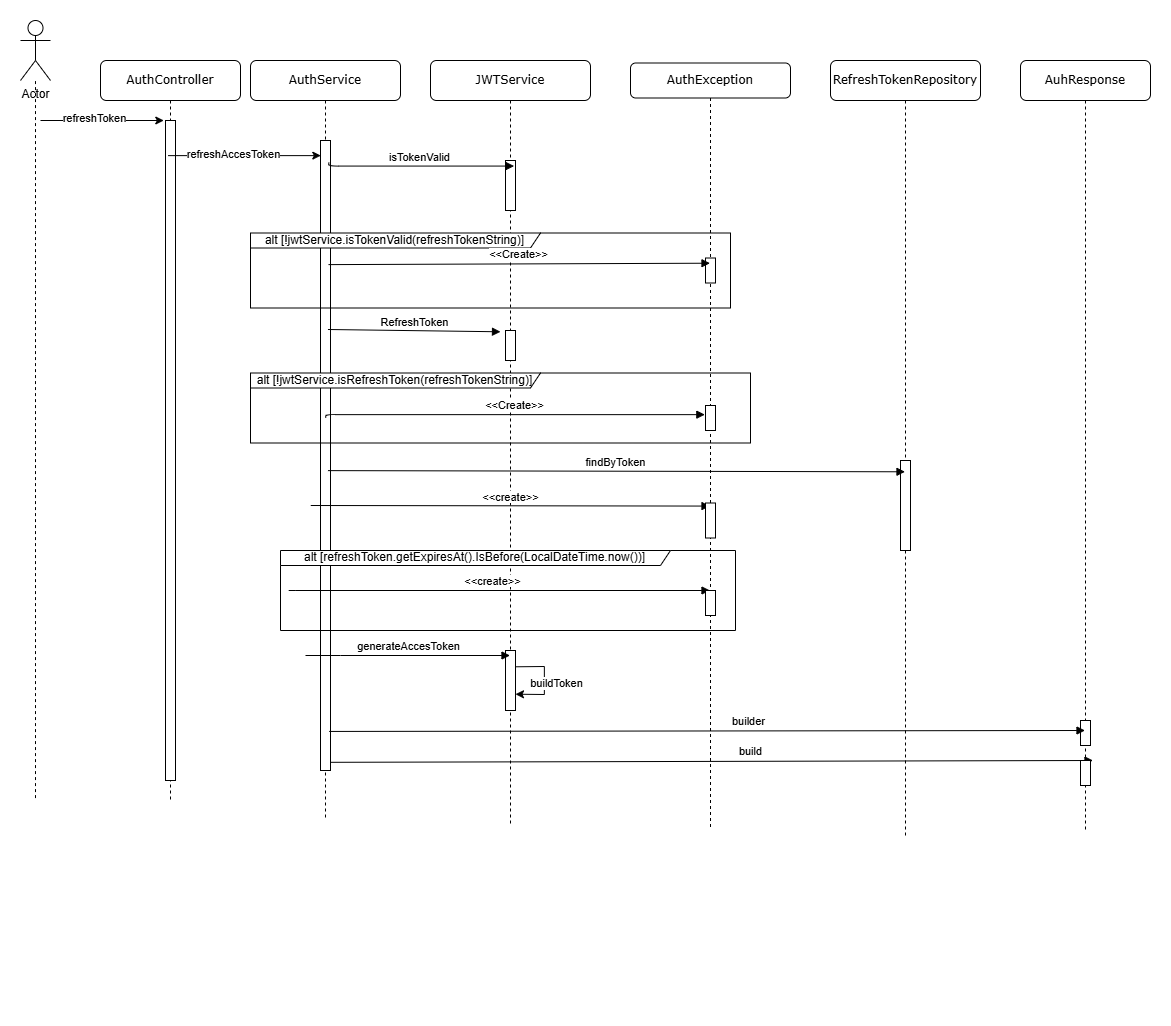

The diagram above was exported from draw.io. Its source (the exported page's mxGraphModel, read from the mxfile embedded in the PNG):
<mxGraphModel dx="2457" dy="723" grid="1" gridSize="10" guides="1" tooltips="1" connect="1" arrows="1" fold="1" page="1" pageScale="1" pageWidth="1100" pageHeight="850" background="none" math="0" shadow="0">
  <root>
    <mxCell id="mGGFK4610RzAPM_yK883-0" />
    <mxCell id="mGGFK4610RzAPM_yK883-1" parent="mGGFK4610RzAPM_yK883-0" />
    <mxCell id="mGGFK4610RzAPM_yK883-2" value="JWTService" style="shape=umlLifeline;perimeter=lifelinePerimeter;whiteSpace=wrap;html=1;container=1;collapsible=0;recursiveResize=0;outlineConnect=0;rounded=1;shadow=0;comic=0;labelBackgroundColor=none;strokeWidth=1;fontFamily=Verdana;fontSize=12;align=center;" vertex="1" parent="mGGFK4610RzAPM_yK883-1">
      <mxGeometry x="-50" y="80" width="160" height="765" as="geometry" />
    </mxCell>
    <mxCell id="mGGFK4610RzAPM_yK883-3" value="" style="html=1;points=[];perimeter=orthogonalPerimeter;rounded=0;shadow=0;comic=0;labelBackgroundColor=none;strokeWidth=1;fontFamily=Verdana;fontSize=12;align=center;" vertex="1" parent="mGGFK4610RzAPM_yK883-2">
      <mxGeometry x="75" y="100" width="10" height="50" as="geometry" />
    </mxCell>
    <mxCell id="mGGFK4610RzAPM_yK883-17" value="" style="html=1;points=[];perimeter=orthogonalPerimeter;rounded=0;shadow=0;comic=0;labelBackgroundColor=none;strokeWidth=1;fontFamily=Verdana;fontSize=12;align=center;" vertex="1" parent="mGGFK4610RzAPM_yK883-2">
      <mxGeometry x="75" y="270" width="10" height="30" as="geometry" />
    </mxCell>
    <mxCell id="iasS7BwJbTSJ6pzhv1NV-14" value="" style="html=1;points=[];perimeter=orthogonalPerimeter;rounded=0;shadow=0;comic=0;labelBackgroundColor=none;strokeWidth=1;fontFamily=Verdana;fontSize=12;align=center;" vertex="1" parent="mGGFK4610RzAPM_yK883-2">
      <mxGeometry x="75" y="590" width="10" height="60" as="geometry" />
    </mxCell>
    <mxCell id="3wqidn_jZqIGOqSvrics-0" value="" style="endArrow=classic;html=1;rounded=0;exitX=1.114;exitY=0.25;exitDx=0;exitDy=0;exitPerimeter=0;entryX=1.114;entryY=0.707;entryDx=0;entryDy=0;entryPerimeter=0;" edge="1" parent="mGGFK4610RzAPM_yK883-2">
      <mxGeometry width="50" height="50" relative="1" as="geometry">
        <mxPoint x="85" y="606.29" as="sourcePoint" />
        <mxPoint x="85" y="633.71" as="targetPoint" />
        <Array as="points">
          <mxPoint x="113.86000000000013" y="606" />
          <mxPoint x="113.86000000000013" y="634" />
        </Array>
      </mxGeometry>
    </mxCell>
    <mxCell id="3wqidn_jZqIGOqSvrics-1" value="buildToken" style="edgeLabel;html=1;align=center;verticalAlign=middle;resizable=0;points=[];" vertex="1" connectable="0" parent="3wqidn_jZqIGOqSvrics-0">
      <mxGeometry x="-0.1659" y="3" relative="1" as="geometry">
        <mxPoint x="8" y="7" as="offset" />
      </mxGeometry>
    </mxCell>
    <mxCell id="3wqidn_jZqIGOqSvrics-3" value="&lt;font face=&quot;Helvetica&quot;&gt;&lt;span style=&quot;font-size: 11px; background-color: rgb(255, 255, 255);&quot;&gt;build&lt;/span&gt;&lt;/font&gt;" style="html=1;verticalAlign=bottom;endArrow=block;labelBackgroundColor=none;fontFamily=Verdana;fontSize=12;edgeStyle=elbowEdgeStyle;elbow=vertical;exitX=0.928;exitY=0.987;exitDx=0;exitDy=0;exitPerimeter=0;" edge="1" parent="mGGFK4610RzAPM_yK883-2" source="mGGFK4610RzAPM_yK883-6">
      <mxGeometry x="0.1084" relative="1" as="geometry">
        <mxPoint x="-120" y="700.0000000000001" as="sourcePoint" />
        <mxPoint as="offset" />
        <mxPoint x="662.5" y="700" as="targetPoint" />
        <Array as="points">
          <mxPoint x="-130" y="700.0000000000001" />
        </Array>
      </mxGeometry>
    </mxCell>
    <mxCell id="mGGFK4610RzAPM_yK883-5" value="AuthService" style="shape=umlLifeline;perimeter=lifelinePerimeter;whiteSpace=wrap;html=1;container=1;collapsible=0;recursiveResize=0;outlineConnect=0;rounded=1;shadow=0;comic=0;labelBackgroundColor=none;strokeWidth=1;fontFamily=Verdana;fontSize=12;align=center;" vertex="1" parent="mGGFK4610RzAPM_yK883-1">
      <mxGeometry x="-230" y="80" width="150" height="757.5" as="geometry" />
    </mxCell>
    <mxCell id="mGGFK4610RzAPM_yK883-6" value="" style="html=1;points=[];perimeter=orthogonalPerimeter;rounded=0;shadow=0;comic=0;labelBackgroundColor=none;strokeWidth=1;fontFamily=Verdana;fontSize=12;align=center;" vertex="1" parent="mGGFK4610RzAPM_yK883-5">
      <mxGeometry x="70" y="80" width="10" height="630" as="geometry" />
    </mxCell>
    <mxCell id="mGGFK4610RzAPM_yK883-35" value="&lt;font face=&quot;Helvetica&quot;&gt;&lt;span style=&quot;font-size: 11px; background-color: rgb(255, 255, 255);&quot;&gt;&amp;lt;&amp;lt;create&amp;gt;&amp;gt;&lt;/span&gt;&lt;/font&gt;" style="html=1;verticalAlign=bottom;endArrow=block;labelBackgroundColor=none;fontFamily=Verdana;fontSize=12;edgeStyle=elbowEdgeStyle;elbow=vertical;" edge="1" parent="mGGFK4610RzAPM_yK883-5" target="mGGFK4610RzAPM_yK883-30">
      <mxGeometry x="0.0011" relative="1" as="geometry">
        <mxPoint x="60.25" y="445" as="sourcePoint" />
        <mxPoint as="offset" />
        <mxPoint x="419.75000000000045" y="444.9999999999999" as="targetPoint" />
        <Array as="points" />
      </mxGeometry>
    </mxCell>
    <mxCell id="iasS7BwJbTSJ6pzhv1NV-12" value="&lt;font face=&quot;Helvetica&quot;&gt;&lt;span style=&quot;font-size: 11px; background-color: rgb(255, 255, 255);&quot;&gt;generateAccesToken&lt;/span&gt;&lt;/font&gt;" style="html=1;verticalAlign=bottom;endArrow=block;labelBackgroundColor=none;fontFamily=Verdana;fontSize=12;edgeStyle=elbowEdgeStyle;elbow=vertical;" edge="1" parent="mGGFK4610RzAPM_yK883-5" target="mGGFK4610RzAPM_yK883-2">
      <mxGeometry x="0.0011" relative="1" as="geometry">
        <mxPoint x="55" y="595.0000000000001" as="sourcePoint" />
        <mxPoint as="offset" />
        <mxPoint x="414.50000000000045" y="595" as="targetPoint" />
        <Array as="points">
          <mxPoint x="80" y="595" />
        </Array>
      </mxGeometry>
    </mxCell>
    <mxCell id="iasS7BwJbTSJ6pzhv1NV-9" value="alt [refreshToken.getExpiresAt().IsBefore(LocalDateTime.now())]" style="shape=umlFrame;whiteSpace=wrap;html=1;pointerEvents=0;recursiveResize=0;container=1;collapsible=0;width=390;height=15;" vertex="1" parent="mGGFK4610RzAPM_yK883-5">
      <mxGeometry x="30" y="490" width="455" height="80" as="geometry" />
    </mxCell>
    <mxCell id="iasS7BwJbTSJ6pzhv1NV-11" value="&lt;font face=&quot;Helvetica&quot;&gt;&lt;span style=&quot;font-size: 11px; background-color: rgb(255, 255, 255);&quot;&gt;&amp;lt;&amp;lt;create&amp;gt;&amp;gt;&lt;/span&gt;&lt;/font&gt;" style="html=1;verticalAlign=bottom;endArrow=block;labelBackgroundColor=none;fontFamily=Verdana;fontSize=12;edgeStyle=elbowEdgeStyle;elbow=vertical;" edge="1" parent="iasS7BwJbTSJ6pzhv1NV-9" target="mGGFK4610RzAPM_yK883-30">
      <mxGeometry x="0.0011" relative="1" as="geometry">
        <mxPoint x="15" y="40.000000000000114" as="sourcePoint" />
        <mxPoint as="offset" />
        <mxPoint x="374.50000000000045" y="40" as="targetPoint" />
        <Array as="points">
          <mxPoint x="5" y="40.000000000000114" />
        </Array>
      </mxGeometry>
    </mxCell>
    <mxCell id="mGGFK4610RzAPM_yK883-7" value="" style="endArrow=none;dashed=1;html=1;rounded=0;" edge="1" parent="mGGFK4610RzAPM_yK883-1" target="mGGFK4610RzAPM_yK883-8">
      <mxGeometry width="50" height="50" relative="1" as="geometry">
        <mxPoint x="-445" y="817.5757390802556" as="sourcePoint" />
        <mxPoint x="-440" y="70" as="targetPoint" />
      </mxGeometry>
    </mxCell>
    <mxCell id="mGGFK4610RzAPM_yK883-8" value="Actor" style="shape=umlActor;verticalLabelPosition=bottom;verticalAlign=top;html=1;outlineConnect=0;" vertex="1" parent="mGGFK4610RzAPM_yK883-1">
      <mxGeometry x="-460" y="40" width="30" height="60" as="geometry" />
    </mxCell>
    <mxCell id="mGGFK4610RzAPM_yK883-9" value="AuthController" style="shape=umlLifeline;perimeter=lifelinePerimeter;whiteSpace=wrap;html=1;container=1;collapsible=0;recursiveResize=0;outlineConnect=0;rounded=1;shadow=0;comic=0;labelBackgroundColor=none;strokeWidth=1;fontFamily=Verdana;fontSize=12;align=center;" vertex="1" parent="mGGFK4610RzAPM_yK883-1">
      <mxGeometry x="-380" y="80" width="140" height="740" as="geometry" />
    </mxCell>
    <mxCell id="mGGFK4610RzAPM_yK883-10" value="" style="html=1;points=[];perimeter=orthogonalPerimeter;rounded=0;shadow=0;comic=0;labelBackgroundColor=none;strokeWidth=1;fontFamily=Verdana;fontSize=12;align=center;" vertex="1" parent="mGGFK4610RzAPM_yK883-9">
      <mxGeometry x="65" y="60" width="10" height="660" as="geometry" />
    </mxCell>
    <mxCell id="mGGFK4610RzAPM_yK883-11" value="" style="endArrow=classic;html=1;rounded=0;entryX=-0.171;entryY=0;entryDx=0;entryDy=0;entryPerimeter=0;" edge="1" parent="mGGFK4610RzAPM_yK883-1" target="mGGFK4610RzAPM_yK883-10">
      <mxGeometry width="50" height="50" relative="1" as="geometry">
        <mxPoint x="-440" y="140" as="sourcePoint" />
        <mxPoint x="-320" y="170" as="targetPoint" />
        <Array as="points" />
      </mxGeometry>
    </mxCell>
    <mxCell id="mGGFK4610RzAPM_yK883-12" value="refreshToken" style="edgeLabel;html=1;align=center;verticalAlign=middle;resizable=0;points=[];" vertex="1" connectable="0" parent="mGGFK4610RzAPM_yK883-11">
      <mxGeometry x="-0.1659" y="3" relative="1" as="geometry">
        <mxPoint x="1" as="offset" />
      </mxGeometry>
    </mxCell>
    <mxCell id="mGGFK4610RzAPM_yK883-13" value="" style="endArrow=classic;html=1;rounded=0;entryX=0.031;entryY=0.024;entryDx=0;entryDy=0;entryPerimeter=0;" edge="1" parent="mGGFK4610RzAPM_yK883-1" source="mGGFK4610RzAPM_yK883-9" target="mGGFK4610RzAPM_yK883-6">
      <mxGeometry width="50" height="50" relative="1" as="geometry">
        <mxPoint x="-300" y="160" as="sourcePoint" />
        <mxPoint x="-111.32999999999993" y="160.95" as="targetPoint" />
        <Array as="points" />
      </mxGeometry>
    </mxCell>
    <mxCell id="mGGFK4610RzAPM_yK883-14" value="refreshAccesToken" style="edgeLabel;html=1;align=center;verticalAlign=middle;resizable=0;points=[];" vertex="1" connectable="0" parent="mGGFK4610RzAPM_yK883-13">
      <mxGeometry x="-0.1659" y="3" relative="1" as="geometry">
        <mxPoint x="1" as="offset" />
      </mxGeometry>
    </mxCell>
    <mxCell id="mGGFK4610RzAPM_yK883-15" value="" style="endArrow=open;endSize=12;dashed=1;html=1;rounded=0;" edge="1" parent="mGGFK4610RzAPM_yK883-1">
      <mxGeometry width="160" relative="1" as="geometry">
        <mxPoint x="-140.5" y="1010" as="sourcePoint" />
        <mxPoint x="-140" y="1010" as="targetPoint" />
      </mxGeometry>
    </mxCell>
    <mxCell id="mGGFK4610RzAPM_yK883-16" value="RefreshTokenRepository" style="shape=umlLifeline;perimeter=lifelinePerimeter;whiteSpace=wrap;html=1;container=1;collapsible=0;recursiveResize=0;outlineConnect=0;rounded=1;shadow=0;comic=0;labelBackgroundColor=none;strokeWidth=1;fontFamily=Verdana;fontSize=12;align=center;" vertex="1" parent="mGGFK4610RzAPM_yK883-1">
      <mxGeometry x="350" y="80" width="150" height="775" as="geometry" />
    </mxCell>
    <mxCell id="iasS7BwJbTSJ6pzhv1NV-6" value="" style="html=1;points=[];perimeter=orthogonalPerimeter;rounded=0;shadow=0;comic=0;labelBackgroundColor=none;strokeWidth=1;fontFamily=Verdana;fontSize=12;align=center;" vertex="1" parent="mGGFK4610RzAPM_yK883-16">
      <mxGeometry x="70" y="400" width="10" height="90" as="geometry" />
    </mxCell>
    <mxCell id="mGGFK4610RzAPM_yK883-23" value="AuhResponse" style="shape=umlLifeline;perimeter=lifelinePerimeter;whiteSpace=wrap;html=1;container=1;collapsible=0;recursiveResize=0;outlineConnect=0;rounded=1;shadow=0;comic=0;labelBackgroundColor=none;strokeWidth=1;fontFamily=Verdana;fontSize=12;align=center;" vertex="1" parent="mGGFK4610RzAPM_yK883-1">
      <mxGeometry x="540" y="80" width="130" height="770" as="geometry" />
    </mxCell>
    <mxCell id="3wqidn_jZqIGOqSvrics-4" value="" style="html=1;points=[];perimeter=orthogonalPerimeter;rounded=0;shadow=0;comic=0;labelBackgroundColor=none;strokeWidth=1;fontFamily=Verdana;fontSize=12;align=center;" vertex="1" parent="mGGFK4610RzAPM_yK883-23">
      <mxGeometry x="60" y="660" width="10" height="25" as="geometry" />
    </mxCell>
    <mxCell id="3wqidn_jZqIGOqSvrics-5" value="" style="html=1;points=[];perimeter=orthogonalPerimeter;rounded=0;shadow=0;comic=0;labelBackgroundColor=none;strokeWidth=1;fontFamily=Verdana;fontSize=12;align=center;" vertex="1" parent="mGGFK4610RzAPM_yK883-23">
      <mxGeometry x="60" y="700" width="10" height="25" as="geometry" />
    </mxCell>
    <mxCell id="mGGFK4610RzAPM_yK883-29" value="&lt;font face=&quot;Helvetica&quot;&gt;&lt;span style=&quot;font-size: 11px; background-color: rgb(255, 255, 255);&quot;&gt;isTokenValid&lt;/span&gt;&lt;/font&gt;" style="html=1;verticalAlign=bottom;endArrow=block;labelBackgroundColor=none;fontFamily=Verdana;fontSize=12;edgeStyle=elbowEdgeStyle;elbow=vertical;exitX=0.829;exitY=0.035;exitDx=0;exitDy=0;exitPerimeter=0;entryX=0.861;entryY=0.125;entryDx=0;entryDy=0;entryPerimeter=0;" edge="1" parent="mGGFK4610RzAPM_yK883-1" source="mGGFK4610RzAPM_yK883-6" target="mGGFK4610RzAPM_yK883-3">
      <mxGeometry x="0.0011" relative="1" as="geometry">
        <mxPoint x="-135.2299999999999" y="179.99999999999997" as="sourcePoint" />
        <mxPoint as="offset" />
        <mxPoint x="30" y="180.2" as="targetPoint" />
      </mxGeometry>
    </mxCell>
    <mxCell id="mGGFK4610RzAPM_yK883-30" value="AuthException" style="shape=umlLifeline;perimeter=lifelinePerimeter;whiteSpace=wrap;html=1;container=1;collapsible=0;recursiveResize=0;outlineConnect=0;rounded=1;shadow=0;comic=0;labelBackgroundColor=none;strokeWidth=1;fontFamily=Verdana;fontSize=12;align=center;size=35;" vertex="1" parent="mGGFK4610RzAPM_yK883-1">
      <mxGeometry x="150" y="82.5" width="160" height="765" as="geometry" />
    </mxCell>
    <mxCell id="mGGFK4610RzAPM_yK883-31" value="alt [!jwtService.isTokenValid(refreshTokenString)]" style="shape=umlFrame;whiteSpace=wrap;html=1;pointerEvents=0;recursiveResize=0;container=1;collapsible=0;width=290;height=15;" vertex="1" parent="mGGFK4610RzAPM_yK883-30">
      <mxGeometry x="-380" y="170" width="480" height="75" as="geometry" />
    </mxCell>
    <mxCell id="mGGFK4610RzAPM_yK883-32" value="" style="html=1;points=[];perimeter=orthogonalPerimeter;rounded=0;shadow=0;comic=0;labelBackgroundColor=none;strokeWidth=1;fontFamily=Verdana;fontSize=12;align=center;" vertex="1" parent="mGGFK4610RzAPM_yK883-31">
      <mxGeometry x="455" y="25" width="10" height="25" as="geometry" />
    </mxCell>
    <mxCell id="mGGFK4610RzAPM_yK883-33" value="&lt;font face=&quot;Helvetica&quot;&gt;&lt;span style=&quot;font-size: 11px; background-color: rgb(255, 255, 255);&quot;&gt;RefreshToken&lt;/span&gt;&lt;/font&gt;" style="html=1;verticalAlign=bottom;endArrow=block;labelBackgroundColor=none;fontFamily=Verdana;fontSize=12;edgeStyle=elbowEdgeStyle;elbow=vertical;exitX=0.746;exitY=0.3;exitDx=0;exitDy=0;exitPerimeter=0;" edge="1" parent="mGGFK4610RzAPM_yK883-30" source="mGGFK4610RzAPM_yK883-6">
      <mxGeometry x="0.0011" relative="1" as="geometry">
        <mxPoint x="-285" y="270.33000000000004" as="sourcePoint" />
        <mxPoint as="offset" />
        <mxPoint x="-130" y="270" as="targetPoint" />
      </mxGeometry>
    </mxCell>
    <mxCell id="iasS7BwJbTSJ6pzhv1NV-4" value="alt [!jwtService.isRefreshToken(refreshTokenString)]" style="shape=umlFrame;whiteSpace=wrap;html=1;pointerEvents=0;recursiveResize=0;container=1;collapsible=0;width=290;height=15;" vertex="1" parent="mGGFK4610RzAPM_yK883-30">
      <mxGeometry x="-380" y="310" width="500" height="70" as="geometry" />
    </mxCell>
    <mxCell id="iasS7BwJbTSJ6pzhv1NV-5" value="" style="html=1;points=[];perimeter=orthogonalPerimeter;rounded=0;shadow=0;comic=0;labelBackgroundColor=none;strokeWidth=1;fontFamily=Verdana;fontSize=12;align=center;" vertex="1" parent="iasS7BwJbTSJ6pzhv1NV-4">
      <mxGeometry x="455" y="32.5" width="10" height="25" as="geometry" />
    </mxCell>
    <mxCell id="mGGFK4610RzAPM_yK883-24" value="" style="html=1;points=[];perimeter=orthogonalPerimeter;rounded=0;shadow=0;comic=0;labelBackgroundColor=none;strokeWidth=1;fontFamily=Verdana;fontSize=12;align=center;" vertex="1" parent="mGGFK4610RzAPM_yK883-30">
      <mxGeometry x="75" y="440" width="10" height="35" as="geometry" />
    </mxCell>
    <mxCell id="iasS7BwJbTSJ6pzhv1NV-10" value="" style="html=1;points=[];perimeter=orthogonalPerimeter;rounded=0;shadow=0;comic=0;labelBackgroundColor=none;strokeWidth=1;fontFamily=Verdana;fontSize=12;align=center;" vertex="1" parent="mGGFK4610RzAPM_yK883-30">
      <mxGeometry x="75" y="527.5" width="10" height="25" as="geometry" />
    </mxCell>
    <mxCell id="mGGFK4610RzAPM_yK883-36" value="&lt;font face=&quot;Helvetica&quot;&gt;&lt;span style=&quot;font-size: 11px; background-color: rgb(255, 255, 255);&quot;&gt;&amp;lt;&amp;lt;Create&amp;gt;&amp;gt;&lt;/span&gt;&lt;/font&gt;" style="html=1;verticalAlign=bottom;endArrow=block;labelBackgroundColor=none;fontFamily=Verdana;fontSize=12;edgeStyle=elbowEdgeStyle;elbow=vertical;exitX=0.801;exitY=0.197;exitDx=0;exitDy=0;exitPerimeter=0;" edge="1" parent="mGGFK4610RzAPM_yK883-1" source="mGGFK4610RzAPM_yK883-6" target="mGGFK4610RzAPM_yK883-30">
      <mxGeometry x="0.0011" relative="1" as="geometry">
        <mxPoint x="-110" y="315" as="sourcePoint" />
        <mxPoint as="offset" />
        <mxPoint x="235" y="325" as="targetPoint" />
      </mxGeometry>
    </mxCell>
    <mxCell id="iasS7BwJbTSJ6pzhv1NV-3" value="&lt;font face=&quot;Helvetica&quot;&gt;&lt;span style=&quot;font-size: 11px; background-color: rgb(255, 255, 255);&quot;&gt;&amp;lt;&amp;lt;Create&amp;gt;&amp;gt;&lt;/span&gt;&lt;/font&gt;" style="html=1;verticalAlign=bottom;endArrow=block;labelBackgroundColor=none;fontFamily=Verdana;fontSize=12;edgeStyle=elbowEdgeStyle;elbow=vertical;entryX=-0.066;entryY=0.327;entryDx=0;entryDy=0;entryPerimeter=0;exitX=0.524;exitY=0.44;exitDx=0;exitDy=0;exitPerimeter=0;" edge="1" parent="mGGFK4610RzAPM_yK883-1" target="iasS7BwJbTSJ6pzhv1NV-5" source="mGGFK4610RzAPM_yK883-6">
      <mxGeometry x="0.0011" relative="1" as="geometry">
        <mxPoint x="-127" y="439" as="sourcePoint" />
        <mxPoint as="offset" />
        <mxPoint x="216.1500000000001" y="426.17499999999995" as="targetPoint" />
      </mxGeometry>
    </mxCell>
    <mxCell id="mGGFK4610RzAPM_yK883-37" value="&lt;font face=&quot;Helvetica&quot;&gt;&lt;span style=&quot;font-size: 11px; background-color: rgb(255, 255, 255);&quot;&gt;findByToken&lt;/span&gt;&lt;/font&gt;" style="html=1;verticalAlign=bottom;endArrow=block;labelBackgroundColor=none;fontFamily=Verdana;fontSize=12;edgeStyle=elbowEdgeStyle;elbow=vertical;exitX=0.746;exitY=0.524;exitDx=0;exitDy=0;exitPerimeter=0;" edge="1" parent="mGGFK4610RzAPM_yK883-1" source="mGGFK4610RzAPM_yK883-6" target="mGGFK4610RzAPM_yK883-16">
      <mxGeometry x="0.0011" relative="1" as="geometry">
        <mxPoint x="-130.6111111111111" y="490.0011111111111" as="sourcePoint" />
        <mxPoint as="offset" />
        <mxPoint x="414.5" y="490" as="targetPoint" />
      </mxGeometry>
    </mxCell>
    <mxCell id="3wqidn_jZqIGOqSvrics-2" value="&lt;font face=&quot;Helvetica&quot;&gt;&lt;span style=&quot;font-size: 11px; background-color: rgb(255, 255, 255);&quot;&gt;builder&lt;/span&gt;&lt;/font&gt;" style="html=1;verticalAlign=bottom;endArrow=block;labelBackgroundColor=none;fontFamily=Verdana;fontSize=12;edgeStyle=elbowEdgeStyle;elbow=vertical;exitX=0.864;exitY=0.938;exitDx=0;exitDy=0;exitPerimeter=0;" edge="1" parent="mGGFK4610RzAPM_yK883-1" source="mGGFK4610RzAPM_yK883-6" target="mGGFK4610RzAPM_yK883-23">
      <mxGeometry x="0.1084" relative="1" as="geometry">
        <mxPoint x="-177.5" y="750.0000000000001" as="sourcePoint" />
        <mxPoint as="offset" />
        <mxPoint x="237.5" y="750" as="targetPoint" />
        <Array as="points">
          <mxPoint x="-150" y="750" />
        </Array>
      </mxGeometry>
    </mxCell>
  </root>
</mxGraphModel>